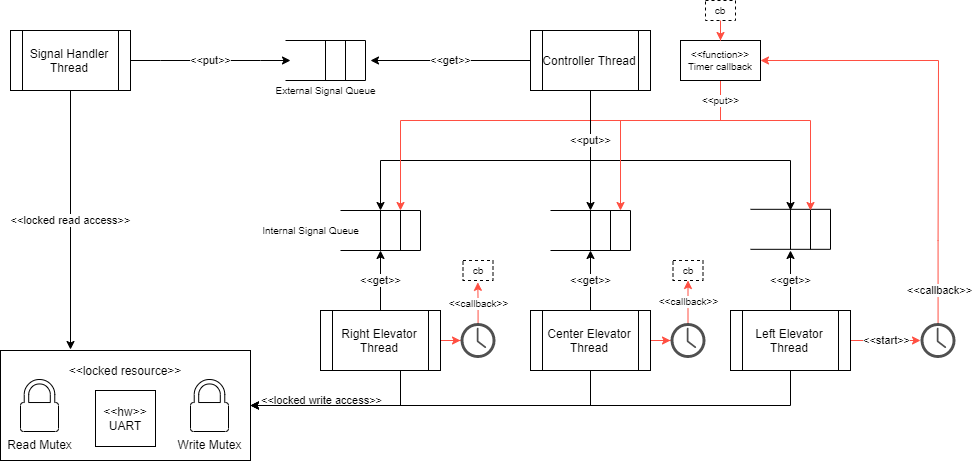

The diagram above was exported from draw.io. Its source (the exported page's mxGraphModel, read from the mxfile embedded in the PNG):
<mxGraphModel dx="1223" dy="717" grid="1" gridSize="10" guides="1" tooltips="1" connect="1" arrows="1" fold="1" page="1" pageScale="1" pageWidth="850" pageHeight="1100" background="#FFFFFF" math="0" shadow="0">
  <root>
    <mxCell id="0" />
    <mxCell id="1" parent="0" />
    <mxCell id="8" value="" style="group" vertex="1" connectable="0" parent="1">
      <mxGeometry x="60" y="380" width="250" height="110" as="geometry" />
    </mxCell>
    <mxCell id="5" value="&amp;lt;&amp;lt;locked resource&amp;gt;&amp;gt;&lt;br&gt;&lt;br&gt;&lt;br&gt;&lt;br&gt;&lt;br&gt;&lt;br&gt;" style="whiteSpace=wrap;html=1;" vertex="1" parent="8">
      <mxGeometry width="250" height="110" as="geometry" />
    </mxCell>
    <mxCell id="4" value="Read Mutex" style="pointerEvents=1;shadow=0;dashed=0;html=1;labelPosition=center;verticalLabelPosition=bottom;verticalAlign=top;outlineConnect=0;align=center;shape=mxgraph.office.security.lock_protected;" parent="8" vertex="1">
      <mxGeometry x="20" y="29" width="38" height="52" as="geometry" />
    </mxCell>
    <mxCell id="6" value="&amp;lt;&amp;lt;hw&amp;gt;&amp;gt;&lt;br&gt;UART" style="whiteSpace=wrap;html=1;" vertex="1" parent="8">
      <mxGeometry x="95" y="40" width="60" height="56" as="geometry" />
    </mxCell>
    <mxCell id="7" value="Write Mutex" style="pointerEvents=1;shadow=0;dashed=0;html=1;labelPosition=center;verticalLabelPosition=bottom;verticalAlign=top;outlineConnect=0;align=center;shape=mxgraph.office.security.lock_protected;" vertex="1" parent="8">
      <mxGeometry x="190" y="29" width="38" height="52" as="geometry" />
    </mxCell>
    <mxCell id="53" value="&amp;lt;&amp;lt;get&amp;gt;&amp;gt;" style="edgeStyle=orthogonalEdgeStyle;rounded=0;orthogonalLoop=1;jettySize=auto;html=1;strokeColor=#000000;" edge="1" parent="1" source="9">
      <mxGeometry relative="1" as="geometry">
        <mxPoint x="430" y="90" as="targetPoint" />
      </mxGeometry>
    </mxCell>
    <mxCell id="54" style="edgeStyle=orthogonalEdgeStyle;rounded=0;orthogonalLoop=1;jettySize=auto;html=1;strokeColor=#000000;" edge="1" parent="1" source="9">
      <mxGeometry relative="1" as="geometry">
        <mxPoint x="440" y="240" as="targetPoint" />
        <Array as="points">
          <mxPoint x="650" y="190" />
          <mxPoint x="440" y="190" />
        </Array>
      </mxGeometry>
    </mxCell>
    <mxCell id="56" value="" style="edgeStyle=orthogonalEdgeStyle;rounded=0;orthogonalLoop=1;jettySize=auto;html=1;strokeColor=#000000;" edge="1" parent="1" source="9">
      <mxGeometry x="0.0365" relative="1" as="geometry">
        <mxPoint x="850" y="240" as="targetPoint" />
        <Array as="points">
          <mxPoint x="650" y="190" />
          <mxPoint x="850" y="190" />
        </Array>
        <mxPoint as="offset" />
      </mxGeometry>
    </mxCell>
    <mxCell id="60" value="&amp;lt;&amp;lt;start&amp;gt;&amp;gt;" style="edgeStyle=orthogonalEdgeStyle;rounded=0;orthogonalLoop=1;jettySize=auto;html=1;exitX=1;exitY=0.5;exitDx=0;exitDy=0;strokeColor=#FF4F42;" edge="1" parent="1" source="11" target="59">
      <mxGeometry relative="1" as="geometry">
        <mxPoint x="950" y="340" as="sourcePoint" />
        <Array as="points" />
        <mxPoint as="offset" />
      </mxGeometry>
    </mxCell>
    <mxCell id="9" value="Controller Thread" style="shape=process;whiteSpace=wrap;html=1;backgroundOutline=1;" vertex="1" parent="1">
      <mxGeometry x="590" y="60" width="120" height="60" as="geometry" />
    </mxCell>
    <mxCell id="20" value="&amp;lt;&amp;lt;locked read access&amp;gt;&amp;gt;" style="edgeStyle=orthogonalEdgeStyle;rounded=0;orthogonalLoop=1;jettySize=auto;html=1;entryX=0.28;entryY=-0.009;entryDx=0;entryDy=0;entryPerimeter=0;" edge="1" parent="1" source="10" target="5">
      <mxGeometry relative="1" as="geometry" />
    </mxCell>
    <mxCell id="33" value="&amp;lt;&amp;lt;put&amp;gt;&amp;gt;" style="edgeStyle=entityRelationEdgeStyle;rounded=0;orthogonalLoop=1;jettySize=auto;html=1;exitX=1;exitY=0.5;exitDx=0;exitDy=0;" edge="1" parent="1" source="10">
      <mxGeometry relative="1" as="geometry">
        <mxPoint x="350" y="90" as="targetPoint" />
      </mxGeometry>
    </mxCell>
    <mxCell id="10" value="Signal Handler Thread" style="shape=process;whiteSpace=wrap;html=1;backgroundOutline=1;" vertex="1" parent="1">
      <mxGeometry x="70" y="60" width="120" height="60" as="geometry" />
    </mxCell>
    <mxCell id="38" value="&amp;lt;&amp;lt;get&amp;gt;&amp;gt;" style="orthogonalLoop=1;jettySize=auto;html=1;exitX=0.5;exitY=0;exitDx=0;exitDy=0;rounded=0;" edge="1" parent="1" source="11">
      <mxGeometry relative="1" as="geometry">
        <mxPoint x="850" y="280" as="targetPoint" />
      </mxGeometry>
    </mxCell>
    <mxCell id="45" value="&amp;lt;&amp;lt;locked write access&amp;gt;&amp;gt;" style="edgeStyle=orthogonalEdgeStyle;rounded=0;orthogonalLoop=1;jettySize=auto;html=1;entryX=1;entryY=0.5;entryDx=0;entryDy=0;strokeColor=#000000;exitX=0.5;exitY=1;exitDx=0;exitDy=0;" edge="1" parent="1" source="11" target="5">
      <mxGeometry x="0.7522" y="-5" relative="1" as="geometry">
        <Array as="points">
          <mxPoint x="850" y="435" />
        </Array>
        <mxPoint as="offset" />
      </mxGeometry>
    </mxCell>
    <mxCell id="11" value="Left Elevator Thread" style="shape=process;whiteSpace=wrap;html=1;backgroundOutline=1;" vertex="1" parent="1">
      <mxGeometry x="790" y="340" width="120" height="60" as="geometry" />
    </mxCell>
    <mxCell id="41" value="&amp;lt;&amp;lt;get&amp;gt;&amp;gt;" style="edgeStyle=none;rounded=0;orthogonalLoop=1;jettySize=auto;html=1;strokeColor=#000000;" edge="1" parent="1" source="12">
      <mxGeometry relative="1" as="geometry">
        <mxPoint x="440" y="280" as="targetPoint" />
      </mxGeometry>
    </mxCell>
    <mxCell id="42" style="edgeStyle=orthogonalEdgeStyle;rounded=0;orthogonalLoop=1;jettySize=auto;html=1;entryX=1;entryY=0.5;entryDx=0;entryDy=0;strokeColor=#000000;" edge="1" parent="1" source="12" target="5">
      <mxGeometry relative="1" as="geometry">
        <Array as="points">
          <mxPoint x="460" y="435" />
        </Array>
      </mxGeometry>
    </mxCell>
    <mxCell id="77" style="edgeStyle=orthogonalEdgeStyle;rounded=0;orthogonalLoop=1;jettySize=auto;html=1;fontSize=10;strokeColor=#FF4F42;" edge="1" parent="1" source="12" target="71">
      <mxGeometry relative="1" as="geometry" />
    </mxCell>
    <mxCell id="12" value="Right Elevator Thread" style="shape=process;whiteSpace=wrap;html=1;backgroundOutline=1;" vertex="1" parent="1">
      <mxGeometry x="380" y="340" width="120" height="60" as="geometry" />
    </mxCell>
    <mxCell id="40" value="&amp;lt;&amp;lt;get&amp;gt;&amp;gt;" style="edgeStyle=none;rounded=0;orthogonalLoop=1;jettySize=auto;html=1;strokeColor=#000000;" edge="1" parent="1" source="13">
      <mxGeometry relative="1" as="geometry">
        <mxPoint x="650" y="280" as="targetPoint" />
      </mxGeometry>
    </mxCell>
    <mxCell id="44" style="edgeStyle=orthogonalEdgeStyle;rounded=0;orthogonalLoop=1;jettySize=auto;html=1;entryX=1;entryY=0.5;entryDx=0;entryDy=0;strokeColor=#000000;" edge="1" parent="1" source="13" target="5">
      <mxGeometry relative="1" as="geometry">
        <Array as="points">
          <mxPoint x="650" y="435" />
        </Array>
      </mxGeometry>
    </mxCell>
    <mxCell id="76" style="edgeStyle=orthogonalEdgeStyle;rounded=0;orthogonalLoop=1;jettySize=auto;html=1;fontSize=10;strokeColor=#FF4F42;" edge="1" parent="1" source="13" target="70">
      <mxGeometry relative="1" as="geometry" />
    </mxCell>
    <mxCell id="13" value="Center Elevator Thread" style="shape=process;whiteSpace=wrap;html=1;backgroundOutline=1;" vertex="1" parent="1">
      <mxGeometry x="590" y="340" width="120" height="60" as="geometry" />
    </mxCell>
    <mxCell id="19" value="" style="group;rotation=0;" vertex="1" connectable="0" parent="1">
      <mxGeometry x="810" y="238.82" width="80" height="40" as="geometry" />
    </mxCell>
    <mxCell id="14" value="" style="endArrow=none;html=1;" edge="1" parent="19">
      <mxGeometry width="50" height="50" relative="1" as="geometry">
        <mxPoint x="40" y="40" as="sourcePoint" />
        <mxPoint x="40" as="targetPoint" />
      </mxGeometry>
    </mxCell>
    <mxCell id="15" value="" style="endArrow=none;html=1;" edge="1" parent="19">
      <mxGeometry width="50" height="50" relative="1" as="geometry">
        <mxPoint x="60" y="40" as="sourcePoint" />
        <mxPoint x="60" as="targetPoint" />
      </mxGeometry>
    </mxCell>
    <mxCell id="16" value="" style="endArrow=none;html=1;" edge="1" parent="19">
      <mxGeometry width="50" height="50" relative="1" as="geometry">
        <mxPoint x="80" y="40" as="sourcePoint" />
        <mxPoint x="80" as="targetPoint" />
      </mxGeometry>
    </mxCell>
    <mxCell id="17" value="" style="endArrow=none;html=1;" edge="1" parent="19">
      <mxGeometry width="50" height="50" relative="1" as="geometry">
        <mxPoint x="80" y="40" as="sourcePoint" />
        <mxPoint y="40" as="targetPoint" />
      </mxGeometry>
    </mxCell>
    <mxCell id="18" value="" style="endArrow=none;html=1;" edge="1" parent="19">
      <mxGeometry width="50" height="50" relative="1" as="geometry">
        <mxPoint x="80" as="sourcePoint" />
        <mxPoint as="targetPoint" />
      </mxGeometry>
    </mxCell>
    <mxCell id="21" value="" style="group;rotation=0;" vertex="1" connectable="0" parent="1">
      <mxGeometry x="610" y="240" width="80" height="40" as="geometry" />
    </mxCell>
    <mxCell id="22" value="" style="endArrow=none;html=1;" edge="1" parent="21">
      <mxGeometry width="50" height="50" relative="1" as="geometry">
        <mxPoint x="40" y="40" as="sourcePoint" />
        <mxPoint x="40" as="targetPoint" />
      </mxGeometry>
    </mxCell>
    <mxCell id="23" value="" style="endArrow=none;html=1;" edge="1" parent="21">
      <mxGeometry width="50" height="50" relative="1" as="geometry">
        <mxPoint x="60" y="40" as="sourcePoint" />
        <mxPoint x="60" as="targetPoint" />
      </mxGeometry>
    </mxCell>
    <mxCell id="24" value="" style="endArrow=none;html=1;" edge="1" parent="21">
      <mxGeometry width="50" height="50" relative="1" as="geometry">
        <mxPoint x="80" y="40" as="sourcePoint" />
        <mxPoint x="80" as="targetPoint" />
      </mxGeometry>
    </mxCell>
    <mxCell id="25" value="" style="endArrow=none;html=1;" edge="1" parent="21">
      <mxGeometry width="50" height="50" relative="1" as="geometry">
        <mxPoint x="80" y="40" as="sourcePoint" />
        <mxPoint y="40" as="targetPoint" />
      </mxGeometry>
    </mxCell>
    <mxCell id="26" value="" style="endArrow=none;html=1;" edge="1" parent="21">
      <mxGeometry width="50" height="50" relative="1" as="geometry">
        <mxPoint x="80" as="sourcePoint" />
        <mxPoint as="targetPoint" />
      </mxGeometry>
    </mxCell>
    <mxCell id="27" value="" style="group;rotation=0;snapToPoint=0;" vertex="1" connectable="0" parent="1">
      <mxGeometry x="400" y="240" width="80" height="40" as="geometry" />
    </mxCell>
    <mxCell id="28" value="" style="endArrow=none;html=1;" edge="1" parent="27">
      <mxGeometry width="50" height="50" relative="1" as="geometry">
        <mxPoint x="40" y="40" as="sourcePoint" />
        <mxPoint x="40" as="targetPoint" />
      </mxGeometry>
    </mxCell>
    <mxCell id="29" value="" style="endArrow=none;html=1;" edge="1" parent="27">
      <mxGeometry width="50" height="50" relative="1" as="geometry">
        <mxPoint x="60" y="40" as="sourcePoint" />
        <mxPoint x="60" as="targetPoint" />
      </mxGeometry>
    </mxCell>
    <mxCell id="30" value="" style="endArrow=none;html=1;" edge="1" parent="27">
      <mxGeometry width="50" height="50" relative="1" as="geometry">
        <mxPoint x="80" y="40" as="sourcePoint" />
        <mxPoint x="80" as="targetPoint" />
      </mxGeometry>
    </mxCell>
    <mxCell id="31" value="" style="endArrow=none;html=1;" edge="1" parent="27">
      <mxGeometry width="50" height="50" relative="1" as="geometry">
        <mxPoint x="80" y="40" as="sourcePoint" />
        <mxPoint y="40" as="targetPoint" />
      </mxGeometry>
    </mxCell>
    <mxCell id="32" value="" style="endArrow=none;html=1;" edge="1" parent="27">
      <mxGeometry width="50" height="50" relative="1" as="geometry">
        <mxPoint x="80" as="sourcePoint" />
        <mxPoint as="targetPoint" />
      </mxGeometry>
    </mxCell>
    <mxCell id="47" value="" style="group;rotation=0;snapToPoint=0;" vertex="1" connectable="0" parent="1">
      <mxGeometry x="345" y="70" width="80" height="40" as="geometry" />
    </mxCell>
    <mxCell id="48" value="" style="endArrow=none;html=1;" edge="1" parent="47">
      <mxGeometry width="50" height="50" relative="1" as="geometry">
        <mxPoint x="40" y="40" as="sourcePoint" />
        <mxPoint x="40" as="targetPoint" />
      </mxGeometry>
    </mxCell>
    <mxCell id="49" value="" style="endArrow=none;html=1;" edge="1" parent="47">
      <mxGeometry width="50" height="50" relative="1" as="geometry">
        <mxPoint x="60" y="40" as="sourcePoint" />
        <mxPoint x="60" as="targetPoint" />
      </mxGeometry>
    </mxCell>
    <mxCell id="50" value="" style="endArrow=none;html=1;" edge="1" parent="47">
      <mxGeometry width="50" height="50" relative="1" as="geometry">
        <mxPoint x="80" y="40" as="sourcePoint" />
        <mxPoint x="80" as="targetPoint" />
      </mxGeometry>
    </mxCell>
    <mxCell id="51" value="" style="endArrow=none;html=1;" edge="1" parent="47">
      <mxGeometry width="50" height="50" relative="1" as="geometry">
        <mxPoint x="80" y="40" as="sourcePoint" />
        <mxPoint y="40" as="targetPoint" />
      </mxGeometry>
    </mxCell>
    <mxCell id="52" value="" style="endArrow=none;html=1;" edge="1" parent="47">
      <mxGeometry width="50" height="50" relative="1" as="geometry">
        <mxPoint x="80" as="sourcePoint" />
        <mxPoint as="targetPoint" />
      </mxGeometry>
    </mxCell>
    <mxCell id="62" value="&amp;lt;&amp;lt;callback&amp;gt;&amp;gt;" style="edgeStyle=orthogonalEdgeStyle;rounded=0;orthogonalLoop=1;jettySize=auto;html=1;entryX=1;entryY=0.5;entryDx=0;entryDy=0;strokeColor=#FF4F42;" edge="1" parent="1" source="59" target="72">
      <mxGeometry x="-0.8524" y="-1" relative="1" as="geometry">
        <mxPoint x="1090" y="270" as="targetPoint" />
        <Array as="points">
          <mxPoint x="998" y="270" />
          <mxPoint x="998" y="90" />
        </Array>
        <mxPoint as="offset" />
      </mxGeometry>
    </mxCell>
    <mxCell id="59" value="" style="pointerEvents=1;shadow=0;dashed=0;html=1;strokeColor=none;fillColor=#505050;labelPosition=center;verticalLabelPosition=bottom;verticalAlign=top;outlineConnect=0;align=center;shape=mxgraph.office.concepts.clock;" vertex="1" parent="1">
      <mxGeometry x="980" y="352.5" width="35" height="35" as="geometry" />
    </mxCell>
    <mxCell id="73" value="&amp;lt;&amp;lt;callback&amp;gt;&amp;gt;" style="edgeStyle=orthogonalEdgeStyle;rounded=0;orthogonalLoop=1;jettySize=auto;html=1;fontSize=10;entryX=0.5;entryY=1;entryDx=0;entryDy=0;strokeColor=#FF4F42;" edge="1" parent="1" source="70" target="81">
      <mxGeometry relative="1" as="geometry">
        <mxPoint x="748" y="300" as="targetPoint" />
      </mxGeometry>
    </mxCell>
    <mxCell id="70" value="" style="pointerEvents=1;shadow=0;dashed=0;html=1;strokeColor=none;fillColor=#505050;labelPosition=center;verticalLabelPosition=bottom;verticalAlign=top;outlineConnect=0;align=center;shape=mxgraph.office.concepts.clock;" vertex="1" parent="1">
      <mxGeometry x="730" y="352.5" width="35" height="35" as="geometry" />
    </mxCell>
    <mxCell id="71" value="" style="pointerEvents=1;shadow=0;dashed=0;html=1;strokeColor=none;fillColor=#505050;labelPosition=center;verticalLabelPosition=bottom;verticalAlign=top;outlineConnect=0;align=center;shape=mxgraph.office.concepts.clock;" vertex="1" parent="1">
      <mxGeometry x="520" y="352.5" width="35" height="35" as="geometry" />
    </mxCell>
    <mxCell id="84" value="" style="edgeStyle=orthogonalEdgeStyle;rounded=0;orthogonalLoop=1;jettySize=auto;html=1;fontSize=10;exitX=0.5;exitY=1;exitDx=0;exitDy=0;strokeWidth=1;strokeColor=#FF4F42;" edge="1" parent="1" source="72">
      <mxGeometry relative="1" as="geometry">
        <mxPoint x="870" y="240" as="targetPoint" />
        <Array as="points">
          <mxPoint x="780" y="150" />
          <mxPoint x="870" y="150" />
        </Array>
        <mxPoint as="offset" />
      </mxGeometry>
    </mxCell>
    <mxCell id="85" style="edgeStyle=orthogonalEdgeStyle;rounded=0;orthogonalLoop=1;jettySize=auto;html=1;fontSize=10;strokeWidth=1;strokeColor=#FF4F42;" edge="1" parent="1" source="72">
      <mxGeometry relative="1" as="geometry">
        <mxPoint x="680" y="240" as="targetPoint" />
        <Array as="points">
          <mxPoint x="780" y="150" />
          <mxPoint x="680" y="150" />
          <mxPoint x="680" y="240" />
        </Array>
      </mxGeometry>
    </mxCell>
    <mxCell id="86" value="&amp;lt;&amp;lt;put&amp;gt;&amp;gt;" style="edgeStyle=orthogonalEdgeStyle;rounded=0;orthogonalLoop=1;jettySize=auto;html=1;fontSize=10;strokeWidth=1;strokeColor=#FF4F42;" edge="1" parent="1" source="72">
      <mxGeometry x="-0.9111" relative="1" as="geometry">
        <mxPoint x="460" y="240" as="targetPoint" />
        <Array as="points">
          <mxPoint x="780" y="150" />
          <mxPoint x="460" y="150" />
          <mxPoint x="460" y="240" />
        </Array>
        <mxPoint as="offset" />
      </mxGeometry>
    </mxCell>
    <mxCell id="72" value="&amp;lt;&amp;lt;function&amp;gt;&amp;gt;&lt;br style=&quot;font-size: 10px&quot;&gt;Timer callback" style="rounded=0;whiteSpace=wrap;html=1;fontSize=10;" vertex="1" parent="1">
      <mxGeometry x="740" y="70" width="80" height="40" as="geometry" />
    </mxCell>
    <mxCell id="75" value="&amp;lt;&amp;lt;callback&amp;gt;&amp;gt;" style="edgeStyle=orthogonalEdgeStyle;rounded=0;orthogonalLoop=1;jettySize=auto;html=1;fontSize=10;entryX=0.493;entryY=1.092;entryDx=0;entryDy=0;entryPerimeter=0;strokeColor=#FF4F42;" edge="1" parent="1" source="71" target="79">
      <mxGeometry relative="1" as="geometry">
        <mxPoint x="767.5142857142857" y="372.5" as="sourcePoint" />
        <mxPoint x="538" y="310" as="targetPoint" />
      </mxGeometry>
    </mxCell>
    <mxCell id="79" value="cb" style="whiteSpace=wrap;html=1;fontSize=10;dashed=1;" vertex="1" parent="1">
      <mxGeometry x="522.5" y="290" width="30" height="20" as="geometry" />
    </mxCell>
    <mxCell id="81" value="cb" style="whiteSpace=wrap;html=1;fontSize=10;dashed=1;" vertex="1" parent="1">
      <mxGeometry x="732.5" y="290" width="30" height="20" as="geometry" />
    </mxCell>
    <mxCell id="55" value="&amp;lt;&amp;lt;put&amp;gt;&amp;gt;" style="edgeStyle=orthogonalEdgeStyle;rounded=0;orthogonalLoop=1;jettySize=auto;html=1;strokeColor=#000000;" edge="1" parent="1" source="9">
      <mxGeometry x="-0.1667" relative="1" as="geometry">
        <mxPoint x="650" y="240" as="targetPoint" />
        <Array as="points">
          <mxPoint x="650" y="240" />
        </Array>
        <mxPoint as="offset" />
      </mxGeometry>
    </mxCell>
    <mxCell id="88" style="edgeStyle=orthogonalEdgeStyle;rounded=0;orthogonalLoop=1;jettySize=auto;html=1;entryX=0.5;entryY=0;entryDx=0;entryDy=0;fontSize=10;strokeColor=#FF4F42;strokeWidth=1;" edge="1" parent="1" source="87" target="72">
      <mxGeometry relative="1" as="geometry" />
    </mxCell>
    <mxCell id="87" value="cb" style="whiteSpace=wrap;html=1;fontSize=10;dashed=1;" vertex="1" parent="1">
      <mxGeometry x="765" y="30" width="30" height="20" as="geometry" />
    </mxCell>
    <mxCell id="89" value="External Signal Queue" style="text;html=1;align=center;verticalAlign=middle;resizable=0;points=[];autosize=1;strokeColor=none;fontSize=10;" vertex="1" parent="1">
      <mxGeometry x="325" y="110" width="120" height="20" as="geometry" />
    </mxCell>
    <mxCell id="91" value="Internal Signal Queue" style="text;html=1;align=center;verticalAlign=middle;resizable=0;points=[];autosize=1;strokeColor=none;fontSize=10;" vertex="1" parent="1">
      <mxGeometry x="315" y="250" width="110" height="20" as="geometry" />
    </mxCell>
  </root>
</mxGraphModel>